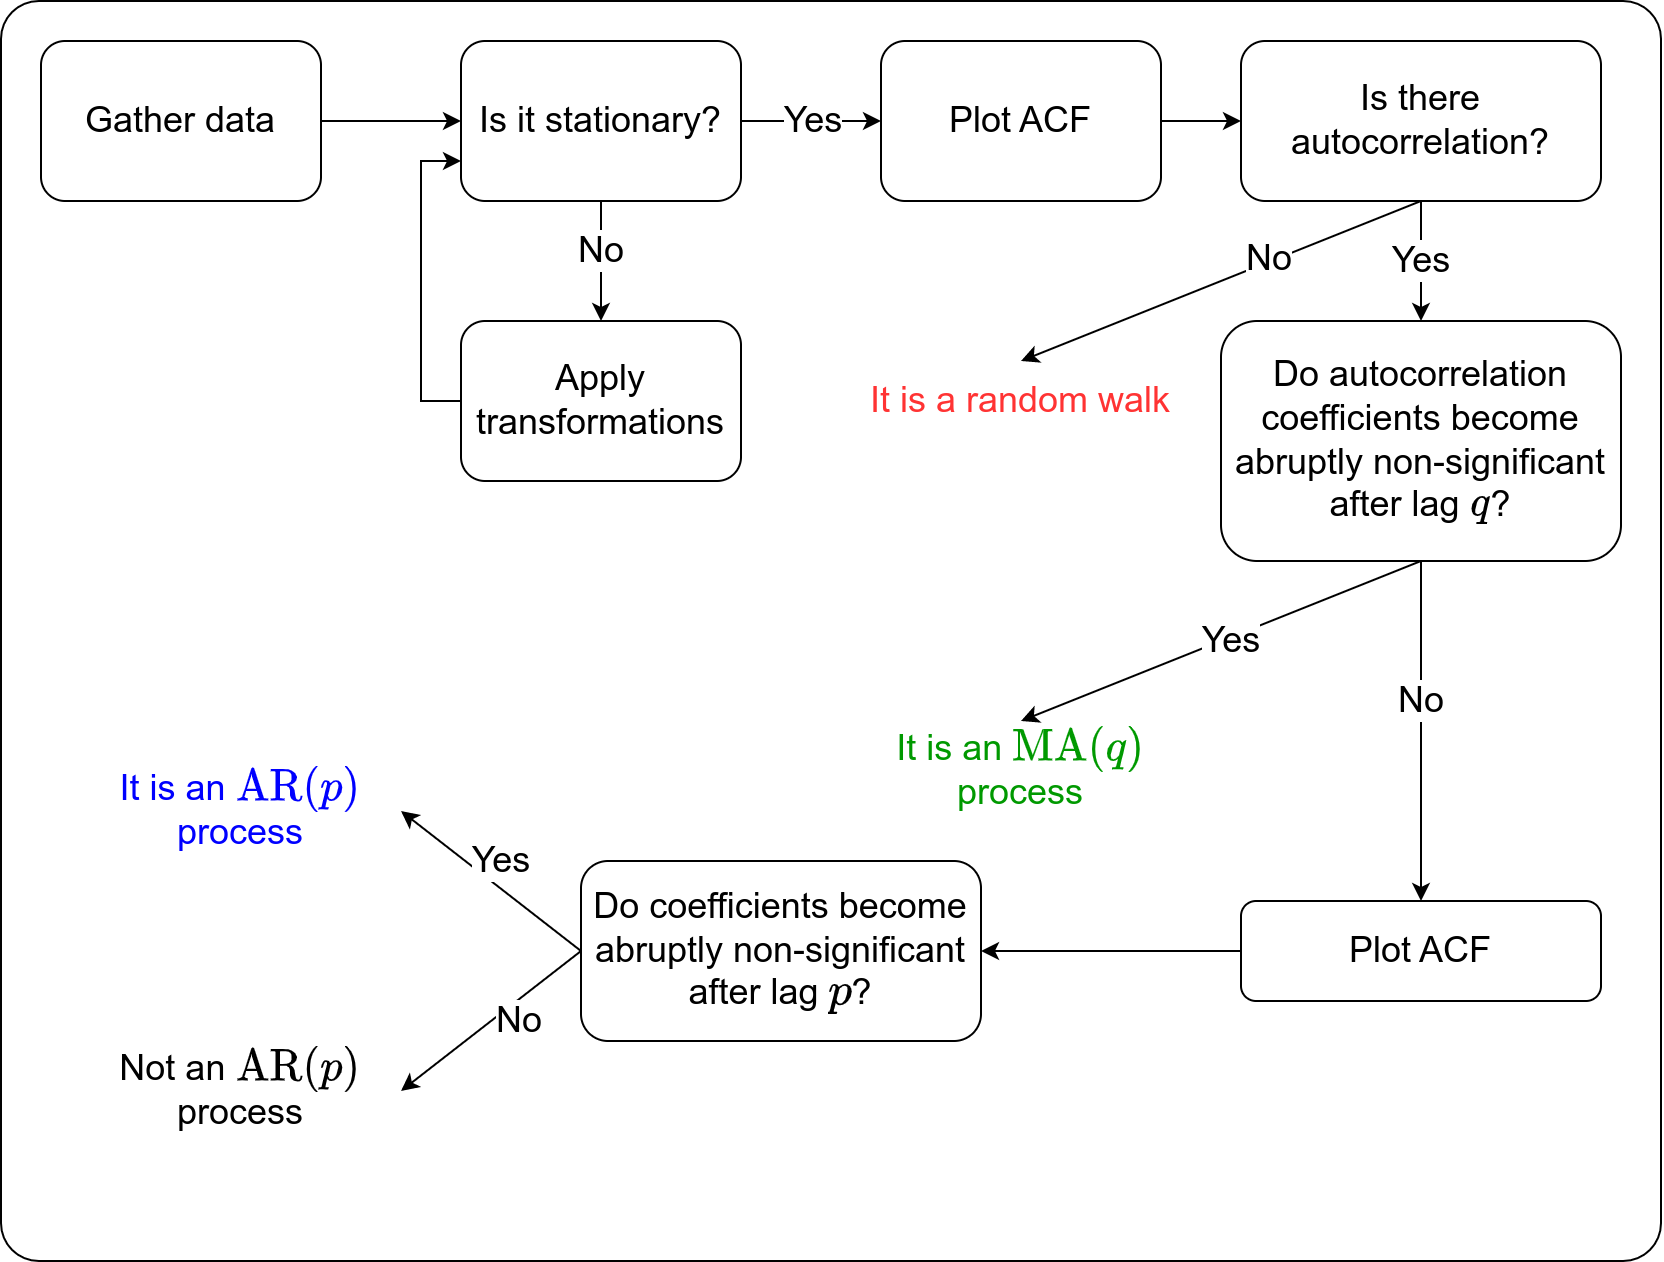

The diagram above was exported from draw.io. Its source (the exported page's mxGraphModel, read from the mxfile embedded in the PNG):
<mxGraphModel dx="1135" dy="710" grid="1" gridSize="10" guides="1" tooltips="1" connect="1" arrows="1" fold="1" page="1" pageScale="1" pageWidth="850" pageHeight="1100" math="1" shadow="0">
  <root>
    <mxCell id="0" />
    <mxCell id="1" parent="0" />
    <mxCell id="2" value="" style="rounded=1;whiteSpace=wrap;html=1;fillColor=none;arcSize=3;" vertex="1" parent="1">
      <mxGeometry x="10" y="60" width="830" height="630" as="geometry" />
    </mxCell>
    <mxCell id="3" style="edgeStyle=orthogonalEdgeStyle;rounded=0;orthogonalLoop=1;jettySize=auto;html=1;exitX=1;exitY=0.5;exitDx=0;exitDy=0;entryX=0;entryY=0.5;entryDx=0;entryDy=0;" edge="1" source="4" target="9" parent="1">
      <mxGeometry relative="1" as="geometry" />
    </mxCell>
    <mxCell id="4" value="&lt;font style=&quot;font-size: 18px;&quot;&gt;Gather data&lt;/font&gt;" style="rounded=1;whiteSpace=wrap;html=1;" vertex="1" parent="1">
      <mxGeometry x="30" y="80" width="140" height="80" as="geometry" />
    </mxCell>
    <mxCell id="5" style="edgeStyle=orthogonalEdgeStyle;rounded=0;orthogonalLoop=1;jettySize=auto;html=1;exitX=1;exitY=0.5;exitDx=0;exitDy=0;entryX=0;entryY=0.5;entryDx=0;entryDy=0;spacing=12;" edge="1" source="9" target="11" parent="1">
      <mxGeometry relative="1" as="geometry">
        <Array as="points">
          <mxPoint x="430" y="120" />
          <mxPoint x="430" y="120" />
        </Array>
      </mxGeometry>
    </mxCell>
    <mxCell id="6" value="&lt;font style=&quot;font-size: 18px;&quot;&gt;Yes&lt;/font&gt;" style="edgeLabel;html=1;align=center;verticalAlign=middle;resizable=0;points=[];spacing=3;spacingLeft=0;" vertex="1" connectable="0" parent="5">
      <mxGeometry x="-0.1853" relative="1" as="geometry">
        <mxPoint x="7" as="offset" />
      </mxGeometry>
    </mxCell>
    <mxCell id="7" style="edgeStyle=orthogonalEdgeStyle;rounded=0;orthogonalLoop=1;jettySize=auto;html=1;exitX=0.5;exitY=1;exitDx=0;exitDy=0;entryX=0.5;entryY=0;entryDx=0;entryDy=0;" edge="1" source="9" target="13" parent="1">
      <mxGeometry relative="1" as="geometry" />
    </mxCell>
    <mxCell id="8" value="&lt;font style=&quot;font-size: 18px;&quot;&gt;No&lt;/font&gt;" style="edgeLabel;html=1;align=center;verticalAlign=middle;resizable=0;points=[];" vertex="1" connectable="0" parent="7">
      <mxGeometry x="-0.1667" relative="1" as="geometry">
        <mxPoint as="offset" />
      </mxGeometry>
    </mxCell>
    <mxCell id="9" value="&lt;font style=&quot;font-size: 18px;&quot;&gt;Is it stationary?&lt;/font&gt;" style="rounded=1;whiteSpace=wrap;html=1;" vertex="1" parent="1">
      <mxGeometry x="240" y="80" width="140" height="80" as="geometry" />
    </mxCell>
    <mxCell id="10" style="edgeStyle=orthogonalEdgeStyle;rounded=0;orthogonalLoop=1;jettySize=auto;html=1;exitX=1;exitY=0.5;exitDx=0;exitDy=0;entryX=0;entryY=0.5;entryDx=0;entryDy=0;" edge="1" source="11" target="17" parent="1">
      <mxGeometry relative="1" as="geometry" />
    </mxCell>
    <mxCell id="11" value="&lt;font style=&quot;font-size: 18px;&quot;&gt;Plot ACF&lt;/font&gt;" style="rounded=1;whiteSpace=wrap;html=1;" vertex="1" parent="1">
      <mxGeometry x="450" y="80" width="140" height="80" as="geometry" />
    </mxCell>
    <mxCell id="12" style="edgeStyle=orthogonalEdgeStyle;rounded=0;orthogonalLoop=1;jettySize=auto;html=1;exitX=0;exitY=0.5;exitDx=0;exitDy=0;entryX=0;entryY=0.75;entryDx=0;entryDy=0;" edge="1" source="13" target="9" parent="1">
      <mxGeometry relative="1" as="geometry" />
    </mxCell>
    <mxCell id="13" value="&lt;font style=&quot;font-size: 18px;&quot;&gt;Apply transformations&lt;/font&gt;" style="rounded=1;whiteSpace=wrap;html=1;" vertex="1" parent="1">
      <mxGeometry x="240" y="220" width="140" height="80" as="geometry" />
    </mxCell>
    <mxCell id="14" value="&lt;font style=&quot;font-size: 18px;&quot;&gt;No&lt;/font&gt;" style="rounded=0;orthogonalLoop=1;jettySize=auto;html=1;exitX=0.5;exitY=1;exitDx=0;exitDy=0;entryX=0.5;entryY=0;entryDx=0;entryDy=0;" edge="1" source="17" target="18" parent="1">
      <mxGeometry x="-0.2396" relative="1" as="geometry">
        <mxPoint y="-1" as="offset" />
      </mxGeometry>
    </mxCell>
    <mxCell id="15" style="rounded=0;orthogonalLoop=1;jettySize=auto;html=1;exitX=0.5;exitY=1;exitDx=0;exitDy=0;entryX=0.5;entryY=0;entryDx=0;entryDy=0;" edge="1" source="17" target="19" parent="1">
      <mxGeometry relative="1" as="geometry">
        <mxPoint x="748.5714285714287" y="280" as="targetPoint" />
      </mxGeometry>
    </mxCell>
    <mxCell id="16" value="&lt;span style=&quot;font-size: 18px;&quot;&gt;Yes&lt;/span&gt;" style="edgeLabel;html=1;align=center;verticalAlign=middle;resizable=0;points=[];" vertex="1" connectable="0" parent="15">
      <mxGeometry x="-0.2772" y="-1" relative="1" as="geometry">
        <mxPoint x="1" y="8" as="offset" />
      </mxGeometry>
    </mxCell>
    <mxCell id="17" value="&lt;font style=&quot;font-size: 18px;&quot;&gt;Is there autocorrelation?&lt;/font&gt;" style="rounded=1;whiteSpace=wrap;html=1;" vertex="1" parent="1">
      <mxGeometry x="630" y="80" width="180" height="80" as="geometry" />
    </mxCell>
    <mxCell id="18" value="&lt;span style=&quot;font-size: 18px;&quot;&gt;&lt;font color=&quot;#ff3333&quot;&gt;It is a random walk&lt;/font&gt;&lt;/span&gt;" style="text;html=1;strokeColor=none;fillColor=none;align=center;verticalAlign=middle;whiteSpace=wrap;rounded=0;" vertex="1" parent="1">
      <mxGeometry x="440" y="240" width="160" height="40" as="geometry" />
    </mxCell>
    <mxCell id="19" value="&lt;font style=&quot;font-size: 18px;&quot;&gt;Do autocorrelation coefficients become abruptly non-significant after lag \(q\)?&lt;/font&gt;" style="rounded=1;whiteSpace=wrap;html=1;" vertex="1" parent="1">
      <mxGeometry x="620" y="220" width="200" height="120" as="geometry" />
    </mxCell>
    <mxCell id="20" value="&lt;font style=&quot;font-size: 18px;&quot;&gt;Yes&lt;/font&gt;" style="rounded=0;orthogonalLoop=1;jettySize=auto;html=1;entryX=0.5;entryY=0;entryDx=0;entryDy=0;exitX=0.5;exitY=1;exitDx=0;exitDy=0;" edge="1" source="19" target="21" parent="1">
      <mxGeometry x="-0.0416" y="2" relative="1" as="geometry">
        <mxPoint x="730" y="340" as="sourcePoint" />
        <mxPoint x="520" y="420" as="targetPoint" />
        <mxPoint as="offset" />
      </mxGeometry>
    </mxCell>
    <mxCell id="21" value="&lt;font color=&quot;#009900&quot;&gt;It is an \(\text{MA}(q)\) process&lt;/font&gt;" style="text;html=1;strokeColor=none;fillColor=none;align=center;verticalAlign=middle;whiteSpace=wrap;rounded=0;fontSize=18;" vertex="1" parent="1">
      <mxGeometry x="440" y="420" width="160" height="50" as="geometry" />
    </mxCell>
    <mxCell id="22" style="rounded=0;orthogonalLoop=1;jettySize=auto;html=1;exitX=0.5;exitY=1;exitDx=0;exitDy=0;entryX=0.5;entryY=0;entryDx=0;entryDy=0;" edge="1" source="19" target="26" parent="1">
      <mxGeometry relative="1" as="geometry">
        <mxPoint x="750" y="370" as="sourcePoint" />
        <mxPoint x="729.9999999999998" y="420" as="targetPoint" />
      </mxGeometry>
    </mxCell>
    <mxCell id="23" value="&lt;span style=&quot;font-size: 18px;&quot;&gt;No&lt;br&gt;&lt;/span&gt;" style="edgeLabel;html=1;align=center;verticalAlign=middle;resizable=0;points=[];" vertex="1" connectable="0" parent="22">
      <mxGeometry x="-0.2772" y="-1" relative="1" as="geometry">
        <mxPoint x="1" y="8" as="offset" />
      </mxGeometry>
    </mxCell>
    <mxCell id="24" value="&lt;span style=&quot;font-size: 18px;&quot;&gt;Not an \(\text{AR}(p)\) process&lt;/span&gt;" style="text;html=1;strokeColor=none;fillColor=none;align=center;verticalAlign=middle;whiteSpace=wrap;rounded=0;" vertex="1" parent="1">
      <mxGeometry x="50" y="580" width="160" height="50" as="geometry" />
    </mxCell>
    <mxCell id="25" style="rounded=0;orthogonalLoop=1;jettySize=auto;html=1;exitX=0;exitY=0.5;exitDx=0;exitDy=0;entryX=1;entryY=0.5;entryDx=0;entryDy=0;" edge="1" source="26" target="29" parent="1">
      <mxGeometry relative="1" as="geometry" />
    </mxCell>
    <mxCell id="26" value="&lt;font style=&quot;font-size: 18px;&quot;&gt;Plot ACF&lt;/font&gt;" style="rounded=1;whiteSpace=wrap;html=1;" vertex="1" parent="1">
      <mxGeometry x="630" y="510" width="180" height="50" as="geometry" />
    </mxCell>
    <mxCell id="27" style="rounded=0;orthogonalLoop=1;jettySize=auto;html=1;exitX=0;exitY=0.5;exitDx=0;exitDy=0;entryX=1;entryY=0.5;entryDx=0;entryDy=0;" edge="1" source="29" target="30" parent="1">
      <mxGeometry relative="1" as="geometry" />
    </mxCell>
    <mxCell id="28" value="&lt;font style=&quot;font-size: 18px;&quot;&gt;Yes&lt;/font&gt;" style="edgeLabel;html=1;align=center;verticalAlign=middle;resizable=0;points=[];" vertex="1" connectable="0" parent="27">
      <mxGeometry x="0.3246" y="-1" relative="1" as="geometry">
        <mxPoint x="19" y="2" as="offset" />
      </mxGeometry>
    </mxCell>
    <mxCell id="29" value="&lt;font style=&quot;font-size: 18px;&quot;&gt;Do coefficients become abruptly non-significant after lag \(p\)?&lt;/font&gt;" style="rounded=1;whiteSpace=wrap;html=1;" vertex="1" parent="1">
      <mxGeometry x="300" y="490" width="200" height="90" as="geometry" />
    </mxCell>
    <mxCell id="30" value="&lt;font color=&quot;#0000ff&quot;&gt;It is an \(\text{AR}(p)\) process&lt;/font&gt;" style="text;html=1;strokeColor=none;fillColor=none;align=center;verticalAlign=middle;whiteSpace=wrap;rounded=0;fontSize=18;" vertex="1" parent="1">
      <mxGeometry x="50" y="440" width="160" height="50" as="geometry" />
    </mxCell>
    <mxCell id="31" style="rounded=0;orthogonalLoop=1;jettySize=auto;html=1;exitX=0;exitY=0.5;exitDx=0;exitDy=0;entryX=1;entryY=0.5;entryDx=0;entryDy=0;" edge="1" source="29" target="24" parent="1">
      <mxGeometry relative="1" as="geometry">
        <mxPoint x="310" y="545" as="sourcePoint" />
        <mxPoint x="220" y="475" as="targetPoint" />
      </mxGeometry>
    </mxCell>
    <mxCell id="32" value="&lt;font style=&quot;font-size: 18px;&quot;&gt;No&lt;/font&gt;" style="edgeLabel;html=1;align=center;verticalAlign=middle;resizable=0;points=[];" vertex="1" connectable="0" parent="31">
      <mxGeometry x="-0.2854" y="1" relative="1" as="geometry">
        <mxPoint y="9" as="offset" />
      </mxGeometry>
    </mxCell>
  </root>
</mxGraphModel>